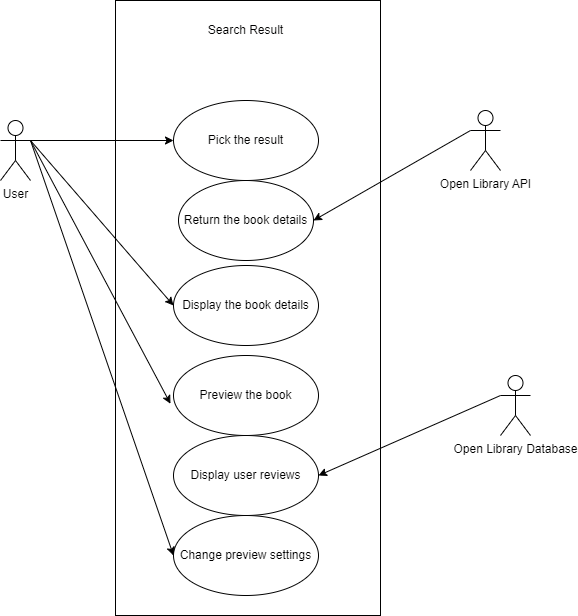

The diagram above was exported from draw.io. Its source (the exported page's mxGraphModel, read from the mxfile embedded in the PNG):
<mxGraphModel dx="1038" dy="489" grid="1" gridSize="10" guides="1" tooltips="1" connect="1" arrows="1" fold="1" page="1" pageScale="1" pageWidth="850" pageHeight="1100" math="0" shadow="0">
  <root>
    <mxCell id="0" />
    <mxCell id="1" parent="0" />
    <mxCell id="RmH-R4sfq5OBEiRyIhqh-1" value="" style="rounded=0;whiteSpace=wrap;html=1;" vertex="1" parent="1">
      <mxGeometry x="295" y="75" width="265" height="615" as="geometry" />
    </mxCell>
    <mxCell id="RmH-R4sfq5OBEiRyIhqh-2" value="Search Result" style="text;html=1;strokeColor=none;fillColor=none;align=center;verticalAlign=middle;whiteSpace=wrap;rounded=0;" vertex="1" parent="1">
      <mxGeometry x="378" y="90" width="95" height="30" as="geometry" />
    </mxCell>
    <mxCell id="RmH-R4sfq5OBEiRyIhqh-3" value="User" style="shape=umlActor;verticalLabelPosition=bottom;verticalAlign=top;html=1;outlineConnect=0;" vertex="1" parent="1">
      <mxGeometry x="180" y="195" width="30" height="60" as="geometry" />
    </mxCell>
    <mxCell id="RmH-R4sfq5OBEiRyIhqh-4" value="Pick the result" style="ellipse;whiteSpace=wrap;html=1;" vertex="1" parent="1">
      <mxGeometry x="353" y="175" width="145" height="80" as="geometry" />
    </mxCell>
    <mxCell id="RmH-R4sfq5OBEiRyIhqh-5" value="Return the book details" style="ellipse;whiteSpace=wrap;html=1;" vertex="1" parent="1">
      <mxGeometry x="358" y="255" width="135" height="80" as="geometry" />
    </mxCell>
    <mxCell id="RmH-R4sfq5OBEiRyIhqh-6" value="" style="endArrow=classic;html=1;rounded=0;entryX=0;entryY=0.5;entryDx=0;entryDy=0;exitX=1;exitY=0.3333333333333333;exitDx=0;exitDy=0;exitPerimeter=0;" edge="1" parent="1" source="RmH-R4sfq5OBEiRyIhqh-3" target="RmH-R4sfq5OBEiRyIhqh-4">
      <mxGeometry width="50" height="50" relative="1" as="geometry">
        <mxPoint x="400" y="310" as="sourcePoint" />
        <mxPoint x="450" y="260" as="targetPoint" />
      </mxGeometry>
    </mxCell>
    <mxCell id="RmH-R4sfq5OBEiRyIhqh-7" value="Open Library API" style="shape=umlActor;verticalLabelPosition=bottom;verticalAlign=top;html=1;outlineConnect=0;" vertex="1" parent="1">
      <mxGeometry x="650" y="185" width="30" height="60" as="geometry" />
    </mxCell>
    <mxCell id="RmH-R4sfq5OBEiRyIhqh-8" value="" style="endArrow=classic;html=1;rounded=0;entryX=1;entryY=0.5;entryDx=0;entryDy=0;exitX=0;exitY=0.3333333333333333;exitDx=0;exitDy=0;exitPerimeter=0;" edge="1" parent="1" source="RmH-R4sfq5OBEiRyIhqh-7" target="RmH-R4sfq5OBEiRyIhqh-5">
      <mxGeometry width="50" height="50" relative="1" as="geometry">
        <mxPoint x="430" y="330" as="sourcePoint" />
        <mxPoint x="480" y="280" as="targetPoint" />
      </mxGeometry>
    </mxCell>
    <mxCell id="RmH-R4sfq5OBEiRyIhqh-9" value="Display the book details" style="ellipse;whiteSpace=wrap;html=1;" vertex="1" parent="1">
      <mxGeometry x="353" y="340" width="145" height="80" as="geometry" />
    </mxCell>
    <mxCell id="RmH-R4sfq5OBEiRyIhqh-10" value="Preview the book" style="ellipse;whiteSpace=wrap;html=1;" vertex="1" parent="1">
      <mxGeometry x="353" y="430" width="145" height="80" as="geometry" />
    </mxCell>
    <mxCell id="RmH-R4sfq5OBEiRyIhqh-11" value="Display user reviews" style="ellipse;whiteSpace=wrap;html=1;" vertex="1" parent="1">
      <mxGeometry x="353" y="510" width="145" height="80" as="geometry" />
    </mxCell>
    <mxCell id="RmH-R4sfq5OBEiRyIhqh-12" value="Change preview settings" style="ellipse;whiteSpace=wrap;html=1;" vertex="1" parent="1">
      <mxGeometry x="353" y="590" width="145" height="80" as="geometry" />
    </mxCell>
    <mxCell id="RmH-R4sfq5OBEiRyIhqh-13" value="" style="endArrow=classic;html=1;rounded=0;entryX=0;entryY=0.5;entryDx=0;entryDy=0;exitX=1;exitY=0.3333333333333333;exitDx=0;exitDy=0;exitPerimeter=0;" edge="1" parent="1" source="RmH-R4sfq5OBEiRyIhqh-3" target="RmH-R4sfq5OBEiRyIhqh-9">
      <mxGeometry width="50" height="50" relative="1" as="geometry">
        <mxPoint x="90" y="510" as="sourcePoint" />
        <mxPoint x="140" y="460" as="targetPoint" />
      </mxGeometry>
    </mxCell>
    <mxCell id="RmH-R4sfq5OBEiRyIhqh-14" value="" style="endArrow=classic;html=1;rounded=0;entryX=-0.021;entryY=0.603;entryDx=0;entryDy=0;entryPerimeter=0;exitX=1;exitY=0.3333333333333333;exitDx=0;exitDy=0;exitPerimeter=0;" edge="1" parent="1" source="RmH-R4sfq5OBEiRyIhqh-3" target="RmH-R4sfq5OBEiRyIhqh-10">
      <mxGeometry width="50" height="50" relative="1" as="geometry">
        <mxPoint x="400" y="450" as="sourcePoint" />
        <mxPoint x="450" y="400" as="targetPoint" />
      </mxGeometry>
    </mxCell>
    <mxCell id="RmH-R4sfq5OBEiRyIhqh-16" value="" style="endArrow=classic;html=1;rounded=0;entryX=0;entryY=0.5;entryDx=0;entryDy=0;exitX=1;exitY=0.3333333333333333;exitDx=0;exitDy=0;exitPerimeter=0;" edge="1" parent="1" source="RmH-R4sfq5OBEiRyIhqh-3" target="RmH-R4sfq5OBEiRyIhqh-12">
      <mxGeometry width="50" height="50" relative="1" as="geometry">
        <mxPoint x="140" y="590" as="sourcePoint" />
        <mxPoint x="190" y="540" as="targetPoint" />
      </mxGeometry>
    </mxCell>
    <mxCell id="RmH-R4sfq5OBEiRyIhqh-17" value="" style="endArrow=classic;html=1;rounded=0;entryX=1;entryY=0.5;entryDx=0;entryDy=0;exitX=0;exitY=0.3333333333333333;exitDx=0;exitDy=0;exitPerimeter=0;" edge="1" parent="1" source="RmH-R4sfq5OBEiRyIhqh-18" target="RmH-R4sfq5OBEiRyIhqh-11">
      <mxGeometry width="50" height="50" relative="1" as="geometry">
        <mxPoint x="160" y="520" as="sourcePoint" />
        <mxPoint x="240" y="490" as="targetPoint" />
      </mxGeometry>
    </mxCell>
    <mxCell id="RmH-R4sfq5OBEiRyIhqh-18" value="Open Library Database" style="shape=umlActor;verticalLabelPosition=bottom;verticalAlign=top;html=1;outlineConnect=0;" vertex="1" parent="1">
      <mxGeometry x="680" y="450" width="30" height="60" as="geometry" />
    </mxCell>
  </root>
</mxGraphModel>